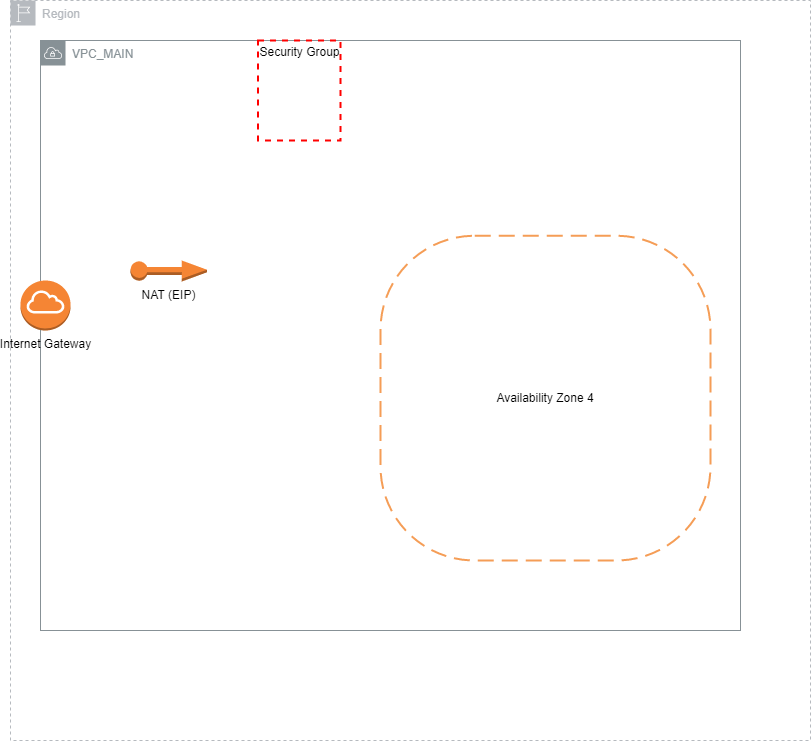

The diagram above was exported from draw.io. Its source (the exported page's mxGraphModel, read from the mxfile embedded in the PNG):
<mxGraphModel dx="2062" dy="762" grid="1" gridSize="10" guides="1" tooltips="1" connect="1" arrows="1" fold="1" page="1" pageScale="1" pageWidth="850" pageHeight="1100" math="0" shadow="0">
  <root>
    <mxCell id="0" />
    <mxCell id="1" parent="0" />
    <mxCell id="VTVd_iiEjQSxIu9ezFgo-6" value="Region" style="sketch=0;outlineConnect=0;gradientColor=none;html=1;whiteSpace=wrap;fontSize=12;fontStyle=0;shape=mxgraph.aws4.group;grIcon=mxgraph.aws4.group_region;strokeColor=#B6BABF;fillColor=none;verticalAlign=top;align=left;spacingLeft=30;fontColor=#B6BABF;dashed=1;" vertex="1" parent="1">
      <mxGeometry x="30" y="110" width="800" height="740" as="geometry" />
    </mxCell>
    <mxCell id="VTVd_iiEjQSxIu9ezFgo-7" value="VPC_MAIN" style="sketch=0;outlineConnect=0;gradientColor=none;html=1;whiteSpace=wrap;fontSize=12;fontStyle=0;shape=mxgraph.aws4.group;grIcon=mxgraph.aws4.group_vpc;strokeColor=#879196;fillColor=none;verticalAlign=top;align=left;spacingLeft=30;fontColor=#879196;dashed=0;" vertex="1" parent="1">
      <mxGeometry x="60" y="150" width="700" height="590" as="geometry" />
    </mxCell>
    <mxCell id="VTVd_iiEjQSxIu9ezFgo-3" value="Security Group" style="fontStyle=0;verticalAlign=top;align=center;spacingTop=-2;fillColor=none;rounded=0;whiteSpace=wrap;html=1;strokeColor=#FF0000;strokeWidth=2;dashed=1;container=1;collapsible=0;expand=0;recursiveResize=0;" vertex="1" parent="1">
      <mxGeometry x="277.5" y="150" width="82.5" height="100" as="geometry" />
    </mxCell>
    <mxCell id="VTVd_iiEjQSxIu9ezFgo-2" value="Internet Gateway" style="outlineConnect=0;dashed=0;verticalLabelPosition=bottom;verticalAlign=top;align=center;html=1;shape=mxgraph.aws3.internet_gateway;fillColor=#F58534;gradientColor=none;" vertex="1" parent="1">
      <mxGeometry x="40" y="390" width="50" height="50" as="geometry" />
    </mxCell>
    <mxCell id="VTVd_iiEjQSxIu9ezFgo-4" value="NAT (EIP)" style="outlineConnect=0;dashed=0;verticalLabelPosition=bottom;verticalAlign=top;align=center;html=1;shape=mxgraph.aws3.elastic_ip;fillColor=#F58534;gradientColor=none;" vertex="1" parent="1">
      <mxGeometry x="150" y="370" width="76.5" height="21" as="geometry" />
    </mxCell>
    <mxCell id="VTVd_iiEjQSxIu9ezFgo-8" value="Availability Zone 4" style="rounded=1;arcSize=29;dashed=1;strokeColor=#F59D56;fillColor=default;gradientColor=none;dashPattern=8 4;strokeWidth=2;whiteSpace=wrap;html=1;" vertex="1" parent="1">
      <mxGeometry x="400" y="345.25" width="330" height="324.75" as="geometry" />
    </mxCell>
  </root>
</mxGraphModel>